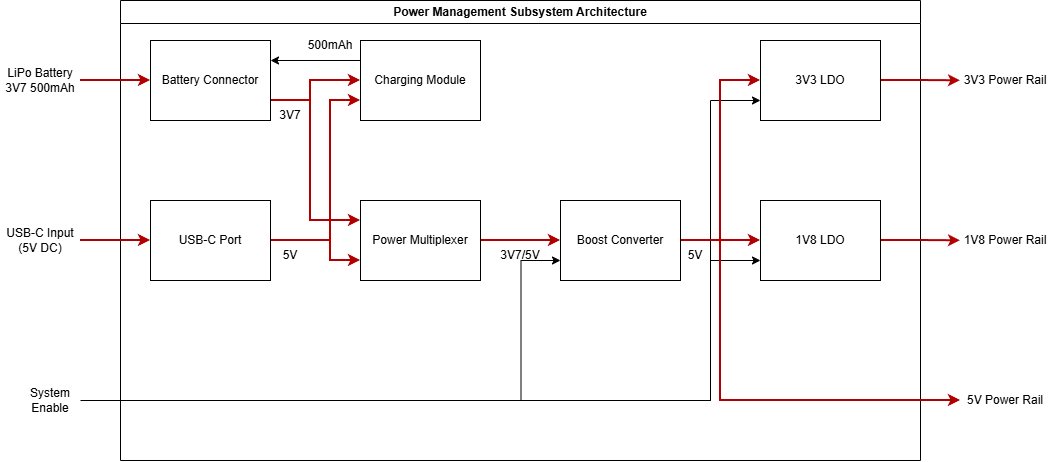

The diagram above was exported from draw.io. Its source (the exported page's mxGraphModel, read from the mxfile embedded in the PNG):
<mxGraphModel dx="1172" dy="622" grid="1" gridSize="10" guides="1" tooltips="1" connect="1" arrows="1" fold="1" page="1" pageScale="1" pageWidth="850" pageHeight="1100" math="0" shadow="0">
  <root>
    <mxCell id="0" />
    <mxCell id="1" parent="0" />
    <mxCell id="utfZsWmqou0jYPjUeYuO-1" parent="1" style="swimlane;whiteSpace=wrap;html=1;" value="Power Management Subsystem Architecture" vertex="1">
      <mxGeometry height="460" width="800" x="200" y="40" as="geometry" />
    </mxCell>
    <mxCell id="vi8lMl0_BBLeii5lmHlm-3" edge="1" parent="utfZsWmqou0jYPjUeYuO-1" source="utfZsWmqou0jYPjUeYuO-2" style="edgeStyle=orthogonalEdgeStyle;rounded=0;orthogonalLoop=1;jettySize=auto;html=1;exitX=1;exitY=0.5;exitDx=0;exitDy=0;entryX=0;entryY=0.75;entryDx=0;entryDy=0;fillColor=#e51400;strokeColor=#B20000;strokeWidth=2;" target="utfZsWmqou0jYPjUeYuO-3">
      <mxGeometry relative="1" as="geometry">
        <Array as="points">
          <mxPoint x="210" y="240" />
          <mxPoint x="210" y="100" />
        </Array>
      </mxGeometry>
    </mxCell>
    <mxCell id="vi8lMl0_BBLeii5lmHlm-16" edge="1" parent="utfZsWmqou0jYPjUeYuO-1" source="utfZsWmqou0jYPjUeYuO-2" style="edgeStyle=orthogonalEdgeStyle;rounded=0;orthogonalLoop=1;jettySize=auto;html=1;exitX=1;exitY=0.5;exitDx=0;exitDy=0;entryX=0;entryY=0.75;entryDx=0;entryDy=0;strokeWidth=2;fillColor=#e51400;strokeColor=#B20000;" target="utfZsWmqou0jYPjUeYuO-4">
      <mxGeometry relative="1" as="geometry">
        <Array as="points">
          <mxPoint x="210" y="240" />
          <mxPoint x="210" y="260" />
        </Array>
      </mxGeometry>
    </mxCell>
    <mxCell id="utfZsWmqou0jYPjUeYuO-2" parent="utfZsWmqou0jYPjUeYuO-1" style="rounded=0;whiteSpace=wrap;html=1;" value="USB-C Port" vertex="1">
      <mxGeometry height="80" width="120" x="30" y="200" as="geometry" />
    </mxCell>
    <mxCell id="vi8lMl0_BBLeii5lmHlm-13" edge="1" parent="utfZsWmqou0jYPjUeYuO-1" source="utfZsWmqou0jYPjUeYuO-3" style="edgeStyle=orthogonalEdgeStyle;rounded=0;orthogonalLoop=1;jettySize=auto;html=1;exitX=0;exitY=0.25;exitDx=0;exitDy=0;entryX=1;entryY=0.25;entryDx=0;entryDy=0;" target="utfZsWmqou0jYPjUeYuO-9">
      <mxGeometry relative="1" as="geometry" />
    </mxCell>
    <mxCell id="utfZsWmqou0jYPjUeYuO-3" parent="utfZsWmqou0jYPjUeYuO-1" style="rounded=0;whiteSpace=wrap;html=1;" value="Charging Module" vertex="1">
      <mxGeometry height="80" width="120" x="240" y="40" as="geometry" />
    </mxCell>
    <mxCell id="vi8lMl0_BBLeii5lmHlm-4" edge="1" parent="utfZsWmqou0jYPjUeYuO-1" source="utfZsWmqou0jYPjUeYuO-4" style="edgeStyle=orthogonalEdgeStyle;rounded=0;orthogonalLoop=1;jettySize=auto;html=1;exitX=1;exitY=0.5;exitDx=0;exitDy=0;entryX=0;entryY=0.5;entryDx=0;entryDy=0;fillColor=#e51400;strokeColor=#B20000;strokeWidth=2;" target="utfZsWmqou0jYPjUeYuO-6">
      <mxGeometry relative="1" as="geometry" />
    </mxCell>
    <mxCell id="utfZsWmqou0jYPjUeYuO-4" parent="utfZsWmqou0jYPjUeYuO-1" style="rounded=0;whiteSpace=wrap;html=1;" value="Power Multiplexer" vertex="1">
      <mxGeometry height="80" width="120" x="240" y="200" as="geometry" />
    </mxCell>
    <mxCell id="vi8lMl0_BBLeii5lmHlm-21" edge="1" parent="utfZsWmqou0jYPjUeYuO-1" style="edgeStyle=orthogonalEdgeStyle;rounded=0;orthogonalLoop=1;jettySize=auto;html=1;exitX=1;exitY=0.5;exitDx=0;exitDy=0;entryX=0;entryY=0.75;entryDx=0;entryDy=0;" target="utfZsWmqou0jYPjUeYuO-6">
      <mxGeometry relative="1" as="geometry">
        <mxPoint x="359.9999999999998" y="400" as="sourcePoint" />
      </mxGeometry>
    </mxCell>
    <mxCell id="vi8lMl0_BBLeii5lmHlm-22" edge="1" parent="utfZsWmqou0jYPjUeYuO-1" style="edgeStyle=orthogonalEdgeStyle;rounded=0;orthogonalLoop=1;jettySize=auto;html=1;exitX=1;exitY=0.5;exitDx=0;exitDy=0;entryX=0;entryY=0.75;entryDx=0;entryDy=0;" target="utfZsWmqou0jYPjUeYuO-7">
      <mxGeometry relative="1" as="geometry">
        <Array as="points">
          <mxPoint x="590" y="400" />
          <mxPoint x="590" y="100" />
        </Array>
        <mxPoint x="359.9999999999998" y="400" as="sourcePoint" />
      </mxGeometry>
    </mxCell>
    <mxCell id="vi8lMl0_BBLeii5lmHlm-23" edge="1" parent="utfZsWmqou0jYPjUeYuO-1" style="edgeStyle=orthogonalEdgeStyle;rounded=0;orthogonalLoop=1;jettySize=auto;html=1;entryX=0;entryY=0.75;entryDx=0;entryDy=0;" target="utfZsWmqou0jYPjUeYuO-8">
      <mxGeometry relative="1" as="geometry">
        <Array as="points">
          <mxPoint x="590" y="400" />
          <mxPoint x="590" y="260" />
        </Array>
        <mxPoint x="-40" y="400" as="sourcePoint" />
      </mxGeometry>
    </mxCell>
    <mxCell id="vi8lMl0_BBLeii5lmHlm-5" edge="1" parent="utfZsWmqou0jYPjUeYuO-1" source="utfZsWmqou0jYPjUeYuO-6" style="edgeStyle=orthogonalEdgeStyle;rounded=0;orthogonalLoop=1;jettySize=auto;html=1;exitX=1;exitY=0.5;exitDx=0;exitDy=0;entryX=0;entryY=0.5;entryDx=0;entryDy=0;strokeWidth=2;fillColor=#e51400;strokeColor=#B20000;" target="utfZsWmqou0jYPjUeYuO-7">
      <mxGeometry relative="1" as="geometry">
        <Array as="points">
          <mxPoint x="600" y="240" />
          <mxPoint x="600" y="80" />
        </Array>
      </mxGeometry>
    </mxCell>
    <mxCell id="vi8lMl0_BBLeii5lmHlm-6" edge="1" parent="utfZsWmqou0jYPjUeYuO-1" source="utfZsWmqou0jYPjUeYuO-6" style="edgeStyle=orthogonalEdgeStyle;rounded=0;orthogonalLoop=1;jettySize=auto;html=1;exitX=1;exitY=0.5;exitDx=0;exitDy=0;entryX=0;entryY=0.5;entryDx=0;entryDy=0;fillColor=#e51400;strokeColor=#B20000;strokeWidth=2;" target="utfZsWmqou0jYPjUeYuO-8">
      <mxGeometry relative="1" as="geometry" />
    </mxCell>
    <mxCell id="vi8lMl0_BBLeii5lmHlm-9" edge="1" parent="utfZsWmqou0jYPjUeYuO-1" source="utfZsWmqou0jYPjUeYuO-6" style="edgeStyle=orthogonalEdgeStyle;rounded=0;orthogonalLoop=1;jettySize=auto;html=1;exitX=1;exitY=0.5;exitDx=0;exitDy=0;fillColor=#e51400;strokeColor=#B20000;strokeWidth=2;">
      <mxGeometry relative="1" as="geometry">
        <Array as="points">
          <mxPoint x="600" y="240" />
          <mxPoint x="600" y="400" />
        </Array>
        <mxPoint x="840" y="400" as="targetPoint" />
      </mxGeometry>
    </mxCell>
    <mxCell id="utfZsWmqou0jYPjUeYuO-6" parent="utfZsWmqou0jYPjUeYuO-1" style="rounded=0;whiteSpace=wrap;html=1;" value="Boost Converter" vertex="1">
      <mxGeometry height="80" width="120" x="440" y="200" as="geometry" />
    </mxCell>
    <mxCell id="FPjCFcVf9OUW83ufKebT-8" edge="1" parent="utfZsWmqou0jYPjUeYuO-1" source="utfZsWmqou0jYPjUeYuO-9" style="edgeStyle=orthogonalEdgeStyle;rounded=0;orthogonalLoop=1;jettySize=auto;html=1;exitX=1;exitY=0.75;exitDx=0;exitDy=0;entryX=0;entryY=0.25;entryDx=0;entryDy=0;fillColor=#e51400;strokeColor=#B20000;strokeWidth=2;" target="utfZsWmqou0jYPjUeYuO-4">
      <mxGeometry relative="1" as="geometry">
        <Array as="points">
          <mxPoint x="190" y="100" />
          <mxPoint x="190" y="220" />
        </Array>
      </mxGeometry>
    </mxCell>
    <mxCell id="vi8lMl0_BBLeii5lmHlm-14" edge="1" parent="utfZsWmqou0jYPjUeYuO-1" source="utfZsWmqou0jYPjUeYuO-9" style="edgeStyle=orthogonalEdgeStyle;rounded=0;orthogonalLoop=1;jettySize=auto;html=1;exitX=1;exitY=0.75;exitDx=0;exitDy=0;entryX=0;entryY=0.5;entryDx=0;entryDy=0;fillColor=#e51400;strokeColor=#B20000;strokeWidth=2;" target="utfZsWmqou0jYPjUeYuO-3">
      <mxGeometry relative="1" as="geometry">
        <Array as="points">
          <mxPoint x="190" y="100" />
          <mxPoint x="190" y="80" />
        </Array>
      </mxGeometry>
    </mxCell>
    <mxCell id="utfZsWmqou0jYPjUeYuO-9" parent="utfZsWmqou0jYPjUeYuO-1" style="rounded=0;whiteSpace=wrap;html=1;" value="Battery Connector" vertex="1">
      <mxGeometry height="80" width="120" x="30" y="40" as="geometry" />
    </mxCell>
    <mxCell id="vi8lMl0_BBLeii5lmHlm-8" edge="1" parent="utfZsWmqou0jYPjUeYuO-1" source="utfZsWmqou0jYPjUeYuO-7" style="edgeStyle=orthogonalEdgeStyle;rounded=0;orthogonalLoop=1;jettySize=auto;html=1;exitX=1;exitY=0.5;exitDx=0;exitDy=0;fillColor=#e51400;strokeColor=#B20000;strokeWidth=2;">
      <mxGeometry relative="1" as="geometry">
        <mxPoint x="840" y="80.28571428571433" as="targetPoint" />
      </mxGeometry>
    </mxCell>
    <mxCell id="utfZsWmqou0jYPjUeYuO-7" parent="utfZsWmqou0jYPjUeYuO-1" style="rounded=0;whiteSpace=wrap;html=1;" value="3V3 LDO" vertex="1">
      <mxGeometry height="80" width="120" x="640" y="40" as="geometry" />
    </mxCell>
    <mxCell id="vi8lMl0_BBLeii5lmHlm-7" edge="1" parent="utfZsWmqou0jYPjUeYuO-1" source="utfZsWmqou0jYPjUeYuO-8" style="edgeStyle=orthogonalEdgeStyle;rounded=0;orthogonalLoop=1;jettySize=auto;html=1;exitX=1;exitY=0.5;exitDx=0;exitDy=0;fillColor=#e51400;strokeColor=#B20000;strokeWidth=2;">
      <mxGeometry relative="1" as="geometry">
        <mxPoint x="840" y="240.28571428571433" as="targetPoint" />
      </mxGeometry>
    </mxCell>
    <mxCell id="utfZsWmqou0jYPjUeYuO-8" parent="utfZsWmqou0jYPjUeYuO-1" style="rounded=0;whiteSpace=wrap;html=1;" value="1V8 LDO" vertex="1">
      <mxGeometry height="80" width="120" x="640" y="200" as="geometry" />
    </mxCell>
    <mxCell id="vi8lMl0_BBLeii5lmHlm-15" parent="utfZsWmqou0jYPjUeYuO-1" style="text;html=1;whiteSpace=wrap;strokeColor=none;fillColor=none;align=center;verticalAlign=middle;rounded=0;" value="3V7" vertex="1">
      <mxGeometry height="30" width="40" x="150" y="100" as="geometry" />
    </mxCell>
    <mxCell id="vi8lMl0_BBLeii5lmHlm-17" parent="utfZsWmqou0jYPjUeYuO-1" style="text;html=1;whiteSpace=wrap;strokeColor=none;fillColor=none;align=center;verticalAlign=middle;rounded=0;" value="5V" vertex="1">
      <mxGeometry height="30" width="40" x="150" y="240" as="geometry" />
    </mxCell>
    <mxCell id="vi8lMl0_BBLeii5lmHlm-18" parent="utfZsWmqou0jYPjUeYuO-1" style="text;html=1;whiteSpace=wrap;strokeColor=none;fillColor=none;align=center;verticalAlign=middle;rounded=0;" value="500mAh" vertex="1">
      <mxGeometry height="30" width="60" x="180" y="30" as="geometry" />
    </mxCell>
    <mxCell id="vi8lMl0_BBLeii5lmHlm-19" parent="utfZsWmqou0jYPjUeYuO-1" style="text;html=1;whiteSpace=wrap;strokeColor=none;fillColor=none;align=center;verticalAlign=middle;rounded=0;" value="3V7/5V" vertex="1">
      <mxGeometry height="30" width="80" x="360" y="240" as="geometry" />
    </mxCell>
    <mxCell id="vi8lMl0_BBLeii5lmHlm-20" parent="utfZsWmqou0jYPjUeYuO-1" style="text;html=1;whiteSpace=wrap;strokeColor=none;fillColor=none;align=center;verticalAlign=middle;rounded=0;" value="5V" vertex="1">
      <mxGeometry height="30" width="30" x="560" y="240" as="geometry" />
    </mxCell>
    <mxCell id="utfZsWmqou0jYPjUeYuO-11" edge="1" parent="1" style="endArrow=classic;html=1;rounded=0;entryX=0;entryY=0.5;entryDx=0;entryDy=0;strokeWidth=2;fillColor=#e51400;strokeColor=#B20000;" target="utfZsWmqou0jYPjUeYuO-9" value="">
      <mxGeometry height="50" relative="1" width="50" as="geometry">
        <mxPoint x="160" y="120" as="sourcePoint" />
        <mxPoint x="250" y="250" as="targetPoint" />
      </mxGeometry>
    </mxCell>
    <mxCell id="utfZsWmqou0jYPjUeYuO-12" edge="1" parent="1" style="endArrow=classic;html=1;rounded=0;entryX=0;entryY=0.5;entryDx=0;entryDy=0;fillColor=#e51400;strokeColor=#B20000;strokeWidth=2;" value="">
      <mxGeometry height="50" relative="1" width="50" as="geometry">
        <mxPoint x="160" y="280" as="sourcePoint" />
        <mxPoint x="230" y="280" as="targetPoint" />
      </mxGeometry>
    </mxCell>
    <mxCell id="utfZsWmqou0jYPjUeYuO-13" parent="1" style="text;html=1;whiteSpace=wrap;strokeColor=none;fillColor=none;align=center;verticalAlign=middle;rounded=0;" value="LiPo Battery 3V7 500mAh" vertex="1">
      <mxGeometry height="40" width="80" x="80" y="100" as="geometry" />
    </mxCell>
    <mxCell id="FPjCFcVf9OUW83ufKebT-1" parent="1" style="text;html=1;whiteSpace=wrap;strokeColor=none;fillColor=none;align=center;verticalAlign=middle;rounded=0;" value="USB-C Input (5V DC)" vertex="1">
      <mxGeometry height="40" width="80" x="80" y="260" as="geometry" />
    </mxCell>
    <mxCell id="vi8lMl0_BBLeii5lmHlm-10" parent="1" style="text;html=1;whiteSpace=wrap;strokeColor=none;fillColor=none;align=center;verticalAlign=middle;rounded=0;" value="3V3 Power Rail" vertex="1">
      <mxGeometry height="30" width="90" x="1040" y="105" as="geometry" />
    </mxCell>
    <mxCell id="vi8lMl0_BBLeii5lmHlm-11" parent="1" style="text;html=1;whiteSpace=wrap;strokeColor=none;fillColor=none;align=center;verticalAlign=middle;rounded=0;" value="1V8 Power Rail" vertex="1">
      <mxGeometry height="30" width="90" x="1040" y="265" as="geometry" />
    </mxCell>
    <mxCell id="vi8lMl0_BBLeii5lmHlm-12" parent="1" style="text;html=1;whiteSpace=wrap;strokeColor=none;fillColor=none;align=center;verticalAlign=middle;rounded=0;" value="5V Power Rail" vertex="1">
      <mxGeometry height="40" width="90" x="1040" y="420" as="geometry" />
    </mxCell>
    <mxCell id="aFq4f1oin1uu7vj_RiNu-1" parent="1" style="text;html=1;whiteSpace=wrap;strokeColor=none;fillColor=none;align=center;verticalAlign=middle;rounded=0;" value="System Enable" vertex="1">
      <mxGeometry height="30" width="60" x="100" y="425" as="geometry" />
    </mxCell>
  </root>
</mxGraphModel>